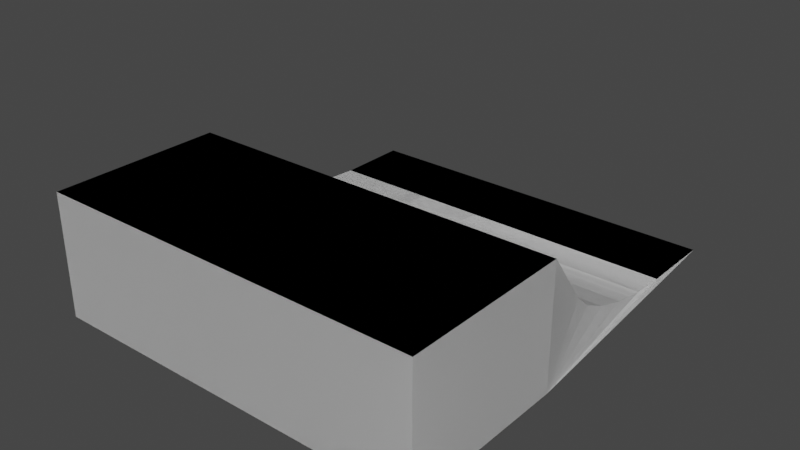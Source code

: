 # Source: quarter_pipe_1.1.blend  (saved by Blender 3.4.6; exported with 4.5.12 LTS)
import bpy
from mathutils import Matrix  # noqa: F401  (used for matrix-valued properties, if any)

bpy.ops.wm.read_factory_settings(use_empty=True)
scene = bpy.context.scene
scene.name = 'Scene'

# ---- collections
col_collection = bpy.data.collections.new('Collection'); scene.collection.children.link(col_collection)

# ---- world
world_world = bpy.data.worlds.new('World'); scene.world = world_world
world_world.use_nodes = True; world_world.node_tree.nodes.clear()
_N = world_world.node_tree.nodes; _L = world_world.node_tree.links
n0 = _N.new('ShaderNodeOutputWorld'); n0.name = 'World Output'; n0.location = (300, 300)
n1 = _N.new('ShaderNodeBackground'); n1.name = 'Background'; n1.location = (10, 300)
n1.inputs[0].default_value = (0.05088, 0.05088, 0.05088, 1.0)
_L.new(n1.outputs[0], n0.inputs[0])
n0.is_active_output = True
world_world.color = (0.05088, 0.05088, 0.05088)
world_world.use_sun_shadow = False
world_world.sun_shadow_jitter_overblur = 0.0

# ---- meshes
me_plane = bpy.data.meshes.new('Plane')
me_plane.from_pydata([(-1.0, -1.0, 0.0), (1.0, -1.0, 0.0), (-1.093, 2.126, 2.251), (0.907, 2.126, 2.251), (-1.0, -0.1917, 0.0), (-1.044, 1.541, 1.062), (-1.002, 0.203, 0.05198), (-1.008, 0.612, 0.2028), (-1.018, 0.9952, 0.4378), (-1.03, 1.315, 0.7339), (0.9561, 1.541, 1.062), (1.0, -0.1917, 0.0), (0.9697, 1.315, 0.7339), (0.9819, 0.9952, 0.4378), (0.9916, 0.612, 0.2028), (0.9979, 0.203, 0.05198), (-1.093, 2.126, 2.251), (0.907, 2.126, 2.251), (-1.093, 2.126, -0.07225), (0.907, 2.126, -0.07225), (0.907, 3.962, 2.251), (-1.093, 3.962, 2.251), (0.907, 3.962, -0.07225), (-1.093, 3.962, -0.07225), (-1.0, -1.0, 0.0), (1.0, -1.0, 0.0), (-1.093, 2.126, 2.251), (0.907, 2.126, 2.251), (-1.0, -0.1917, 0.0), (-1.044, 1.541, 1.062), (-1.002, 0.203, 0.05198), (-1.008, 0.612, 0.2028), (-1.018, 0.9952, 0.4378), (-1.03, 1.315, 0.7339), (0.9561, 1.541, 1.062), (1.0, -0.1917, 0.0), (0.9697, 1.315, 0.7339), (0.9819, 0.9952, 0.4378), (0.9916, 0.612, 0.2028), (0.9979, 0.203, 0.05198), (-1.093, 2.126, 2.251), (0.907, 2.126, 2.251), (-1.093, 2.126, -0.07225), (0.907, 2.126, -0.07225), (0.907, 3.962, 2.251), (-1.093, 3.962, 2.251), (0.907, 3.962, -0.07225), (-1.093, 3.962, -0.07225)], [], [(5, 10, 3, 2), (10, 5, 9, 12), (12, 9, 8, 13), (13, 8, 7, 14), (14, 7, 6, 15), (15, 6, 4, 11), (0, 1, 11, 4), (2, 3, 17, 16), (18, 16, 21, 23), (0, 18, 19, 1), (12, 13, 14, 15, 11, 1, 19, 17, 3, 10), (5, 2, 16, 18, 0, 4, 6, 7, 8, 9), (21, 20, 22, 23), (16, 17, 20, 21), (17, 19, 22, 20), (19, 18, 23, 22), (29, 34, 27, 26), (34, 29, 33, 36), (36, 33, 32, 37), (37, 32, 31, 38), (38, 31, 30, 39), (39, 30, 28, 35), (24, 25, 35, 28), (26, 27, 41, 40), (42, 40, 45, 47), (24, 42, 43, 25), (36, 37, 38, 39, 35, 25, 43, 41, 27, 34), (29, 26, 40, 42, 24, 28, 30, 31, 32, 33), (45, 44, 46, 47), (40, 41, 44, 45), (41, 43, 46, 44), (43, 42, 47, 46)])
_uv = me_plane.uv_layers.new(name='UVMap')
_uv.uv.foreach_set('vector', [0.0, 1.0, 1.0, 1.0, 1.0, 1.0, 0.0, 1.0, 1.0, 1.0, 0.0, 1.0, -0.000487, 1.0, 0.9995, 1.0, 0.9995, 1.0, -0.000487, 1.0, -0.001901, 1.0, 0.9981, 1.0, 0.9981, 1.0, -0.001901, 1.0, -0.00419, 0.806, 0.9958, 0.806, 0.9958, 0.806, -0.00419, 0.806, -0.001074, 0.6015, 0.9989, 0.6015, 0.9989, 0.6015, -0.001074, 0.6015, 0.0, 0.4042, 1.0, 0.4042, 0.0, 0.0, 1.0, 0.0, 1.0, 0.4042, 0.0, 0.4042, 0.0, 1.0, 1.0, 1.0, 1.0, 1.0, 0.0, 1.0, 0.0, 1.0, 0.0, 1.0, 0.0, 1.0, 0.0, 1.0, 0.0, 0.0, 0.0, 1.0, 1.0, 1.0, 1.0, 0.0, 0.9995, 1.0, 0.9981, 1.0, 0.9958, 0.806, 0.9989, 0.6015, 1.0, 0.4042, 1.0, 0.0, 1.0, 1.0, 1.0, 1.0, 1.0, 1.0, 1.0, 1.0, 0.0, 1.0, 0.0, 1.0, 0.0, 1.0, 0.0, 1.0, 0.0, 0.0, 0.0, 0.4042, -0.001074, 0.6015, -0.00419, 0.806, -0.001901, 1.0, -0.000487, 1.0, 0.0, 1.0, 1.0, 1.0, 1.0, 1.0, 0.0, 1.0, 0.0, 1.0, 1.0, 1.0, 1.0, 1.0, 0.0, 1.0, 1.0, 1.0, 1.0, 1.0, 1.0, 1.0, 1.0, 1.0, 1.0, 1.0, 0.0, 1.0, 0.0, 1.0, 1.0, 1.0, 0.0, 1.0, 1.0, 1.0, 1.0, 1.0, 0.0, 1.0, 1.0, 1.0, 0.0, 1.0, -0.000487, 1.0, 0.9995, 1.0, 0.9995, 1.0, -0.000487, 1.0, -0.001901, 1.0, 0.9981, 1.0, 0.9981, 1.0, -0.001901, 1.0, -0.00419, 0.806, 0.9958, 0.806, 0.9958, 0.806, -0.00419, 0.806, -0.001074, 0.6015, 0.9989, 0.6015, 0.9989, 0.6015, -0.001074, 0.6015, 0.0, 0.4042, 1.0, 0.4042, 0.0, 0.0, 1.0, 0.0, 1.0, 0.4042, 0.0, 0.4042, 0.0, 1.0, 1.0, 1.0, 1.0, 1.0, 0.0, 1.0, 0.0, 1.0, 0.0, 1.0, 0.0, 1.0, 0.0, 1.0, 0.0, 0.0, 0.0, 1.0, 1.0, 1.0, 1.0, 0.0, 0.9995, 1.0, 0.9981, 1.0, 0.9958, 0.806, 0.9989, 0.6015, 1.0, 0.4042, 1.0, 0.0, 1.0, 1.0, 1.0, 1.0, 1.0, 1.0, 1.0, 1.0, 0.0, 1.0, 0.0, 1.0, 0.0, 1.0, 0.0, 1.0, 0.0, 0.0, 0.0, 0.4042, -0.001074, 0.6015, -0.00419, 0.806, -0.001901, 1.0, -0.000487, 1.0, 0.0, 1.0, 1.0, 1.0, 1.0, 1.0, 0.0, 1.0, 0.0, 1.0, 1.0, 1.0, 1.0, 1.0, 0.0, 1.0, 1.0, 1.0, 1.0, 1.0, 1.0, 1.0, 1.0, 1.0, 1.0, 1.0, 0.0, 1.0, 0.0, 1.0, 1.0, 1.0])
me_plane.update()

# ---- objects
ob_plane = bpy.data.objects.new('Plane', me_plane)

# ---- transforms, parenting, visibility, modifiers, constraints
ob_plane.location = (0.0, 0.0, 0.0)
ob_plane.rotation_euler = (0.0, 0.0, 3.142)
ob_plane.scale = (3.647, 1.751, 1.0)

# ---- collection membership
col_collection.objects.link(ob_plane)

# ---- scene / render settings (as saved in the file)
scene.frame_start = 1; scene.frame_end = 250; scene.frame_set(160)
scene.render.engine = 'BLENDER_EEVEE_NEXT'
scene.cycles.sampling_pattern = 'TABULATED_SOBOL'
scene.cycles.use_light_tree = False
scene.view_settings.view_transform = 'Filmic'
bpy.context.view_layer.update()

# ---- added for rendering (the .blend has no active camera and no usable light): camera, sun
cam_auto = bpy.data.cameras.new('AutoCamera')
cam_auto.lens = 50.0
cam_auto.sensor_width = 36.0
cam_auto.clip_end = 1000.0
ob_auto_camera = bpy.data.objects.new('AutoCamera', cam_auto)
scene.collection.objects.link(ob_auto_camera)
ob_auto_camera.location = (11.0851, -15.6923, 9.82183)
ob_auto_camera.rotation_euler = (1.09748, -7.21219e-08, 0.694738)
scene.camera = ob_auto_camera
light_auto_sun = bpy.data.lights.new('AutoSun', 'SUN')
light_auto_sun.energy = 3.0
light_auto_sun.angle = 0.0523599
ob_auto_sun = bpy.data.objects.new('AutoSun', light_auto_sun)
scene.collection.objects.link(ob_auto_sun)
ob_auto_sun.rotation_euler = (0.872665, 0.174533, 0.523599)
bpy.context.view_layer.update()
